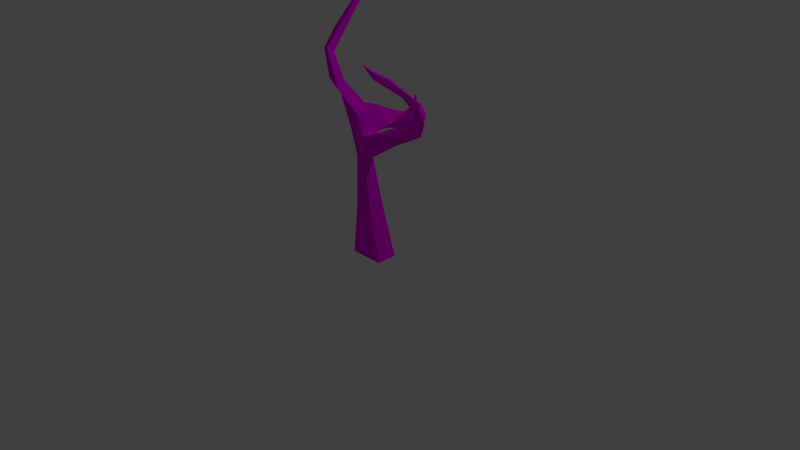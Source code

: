 # Source: tree2.blend  (saved by Blender 2.76.0; exported with 4.5.12 LTS)
import bpy
from mathutils import Matrix  # noqa: F401  (used for matrix-valued properties, if any)

bpy.ops.wm.read_factory_settings(use_empty=True)
scene = bpy.context.scene
scene.name = 'Scene'

# ---- collections
col_collection_1 = bpy.data.collections.new('Collection 1'); scene.collection.children.link(col_collection_1)

# ---- images (referenced by path relative to the original .blend; pixels are not part of the script)
import os
ASSET_DIR = os.environ.get("B2B_ASSET_DIR", "")  # directory of the original .blend (textures are referenced by path, not embedded)
HERE = os.path.dirname(os.path.abspath(__file__))  # packed textures are extracted next to this script under _unpacked/

def load_image(name, relpath, width, height, colorspace="sRGB"):
    """Load a texture the original file referenced (path relative to the .blend, or extracted next to this script)."""
    p = next((c for c in (os.path.join(HERE, relpath), os.path.join(ASSET_DIR, relpath)) if relpath and os.path.exists(c)), "")
    if p:
        img = bpy.data.images.load(p, check_existing=True)
        img.name = name
    else:  # same state as the original file: an image datablock whose file is absent (Cycles renders it pink)
        img = bpy.data.images.new(name, width, height)
        img.source = "FILE"
        img.filepath = "//" + (relpath or name)
    img.colorspace_settings.name = colorspace
    return img
img_tree1_texture_copy_png = load_image('tree1_texture copy.png', 'tree1_texture copy.png', 1024, 1024, 'sRGB')

# ---- materials (node trees are filled in below, after node groups)
mat_material_001 = bpy.data.materials.new('Material.001')
mat_material_001.alpha_threshold = 0.0
mat_material_001.roughness = 0.5

# ---- material node trees
mat_material_001.use_nodes = True; mat_material_001.node_tree.nodes.clear()
_N = mat_material_001.node_tree.nodes; _L = mat_material_001.node_tree.links
n0 = _N.new('ShaderNodeOutputMaterial'); n0.name = 'Material Output'; n0.location = (300, 300)
n1 = _N.new('ShaderNodeBsdfDiffuse'); n1.name = 'Diffuse BSDF'; n1.location = (56, 362)
n2 = _N.new('ShaderNodeTexImage'); n2.name = 'Image Texture'; n2.location = (-202, 379)
n2.width = 140
n2.image = img_tree1_texture_copy_png
_L.new(n1.outputs[0], n0.inputs[0])
_L.new(n2.outputs[0], n1.inputs[0])
n0.is_active_output = True

# ---- world
world_world = bpy.data.worlds.new('World'); scene.world = world_world
world_world.color = (0.05088, 0.05088, 0.05088)
world_world.use_sun_shadow = False
world_world.sun_shadow_jitter_overblur = 0.0
world_world.cycles.sampling_method = 'MANUAL'
world_world.cycles.sample_map_resolution = 256

# ---- cameras
cam_camera = bpy.data.cameras.new('Camera')
cam_camera.clip_end = 100.0
cam_camera.lens = 35.0
cam_camera.sensor_width = 32.0
cam_camera.sensor_height = 18.0
cam_camera.ortho_scale = 7.314
cam_camera.dof.focus_distance = 0.0

# ---- lights
light_lamp = bpy.data.lights.new('Lamp', 'POINT')
light_lamp.transmission_factor = 0.0
light_lamp.cutoff_distance = 30.0
light_lamp.energy = 100.0
light_lamp.shadow_buffer_clip_start = 1.001
light_lamp.shadow_soft_size = 0.1
light_lamp.shadow_maximum_resolution = 0.006
light_lamp.use_absolute_resolution = True
light_lamp.cycles.use_multiple_importance_sampling = False

# ---- meshes
me_cube = bpy.data.meshes.new('Cube')
me_cube.from_pydata([(-0.7752, 1.732, -1.233), (1.524, -1.276, -0.8619), (-1.352, -1.275, -0.8616), (-0.8508, 1.737, -1.304), (-0.757, 1.734, -1.167), (1.539, -1.276, 0.8625), (-1.329, -1.275, 0.8628), (-0.834, 1.74, -1.239), (-0.6259, 1.593, -0.8129), (-0.767, 0.702, 1.651), (0.06353, -0.1576, -0.168), (0.4519, -0.6848, -0.6445), (-1.282, -0.6838, -0.704), (-1.643, -0.07934, -0.4663), (-1.886, 0.6558, 1.305), (-0.7939, 1.589, -0.8564), (-0.6056, 1.615, -0.5093), (-0.05474, 0.6652, 2.84), (0.01699, -0.1234, 0.744), (0.8287, -0.7664, 0.8686), (-1.087, -0.6814, 0.5893), (-1.236, -0.1682, 0.3127), (-1.472, 0.7302, 2.442), (-0.8807, 1.618, -0.6248), (-0.767, 0.702, 1.651), (0.06353, -0.1576, -0.168), (-0.05474, 0.6652, 2.84), (0.01699, -0.1234, 0.744), (0.3698, 0.3553, -0.05571), (-0.03545, 0.09697, -0.6067), (-1.651, 0.1398, -0.6494), (-1.143, 0.3771, 0.2135), (0.6406, 0.3933, 1.737), (0.4295, 0.1378, 1.108), (-1.338, 0.1409, 0.715), (-1.129, 0.5516, 1.737), (0.3698, 0.3553, -0.05571), (-0.03545, 0.09697, -0.6067), (0.6406, 0.3933, 1.737), (0.4295, 0.1378, 1.108), (4.86, 0.3944, 0.2247), (5.574, 0.3247, 0.07981), (4.912, 0.345, 0.5676), (5.773, 0.2964, 0.4429), (6.203, 0.9096, -0.7612), (6.41, 0.9733, -0.8142), (5.789, 0.4676, 0.01438), (5.953, 0.5138, 0.5006), (6.072, 0.4424, 0.3919), (4.981, 0.5526, 0.09357), (5.218, 0.5113, 0.471), (5.468, 0.6183, 0.3332), (2.762, 1.009, 3.024), (3.074, 0.9212, 2.281), (3.144, 1.005, 3.245), (3.308, 0.9152, 2.529), (4.371, 0.7114, 0.5561), (3.661, 0.8259, 1.225), (3.66, 0.8304, 1.579), (4.582, 0.7199, 0.8827), (2.9, 0.8285, 2.163), (4.405, 0.6569, 0.8775), (4.105, 0.6578, 0.4311), (2.85, 0.8313, 1.794), (-0.1727, 0.203, -4.084), (0.7032, 0.05515, -3.53), (-0.6278, 0.0125, -3.936), (-1.03, 0.1489, -4.056), (-1.446, 0.3711, -0.725), (-1.528, 0.323, -1.78), (-1.438, 0.2517, -2.613), (-1.284, 0.1925, -3.225), (-1.138, 0.1635, -3.695), (-0.7079, 0.01468, -3.59), (-0.8852, 0.02704, -3.201), (-1.142, 0.05394, -2.723), (-1.402, 0.09281, -2.113), (-1.576, 0.1285, -1.386), (0.01861, 0.1149, -1.226), (0.1277, 0.1114, -1.839), (0.2941, 0.0944, -2.379), (0.4679, 0.07617, -2.827), (0.6067, 0.06272, -3.199), (-0.269, 0.2159, -3.742), (-0.3475, 0.2368, -3.289), (-0.377, 0.2666, -2.671), (-0.3711, 0.3194, -1.911), (-0.09745, 0.352, -0.9469), (2.992, 0.5348, -1.867), (3.098, 0.564, -1.692), (3.044, 0.5596, -1.634), (2.812, 0.5321, -1.795), (0.8075, 0.3164, -3.476), (1.879, 0.4113, -2.645), (2.19, 0.4195, -2.736), (0.9814, 0.3087, -3.785), (1.789, 0.2455, -3.152), (2.81, 0.4792, -2.01), (2.579, 0.4497, -2.075), (1.637, 0.2456, -2.887), (-1.461, 1.242, 0.3725), (-1.803, 0.9607, 1.604), (-2.565, 1.039, 1.166), (-2.032, 1.238, 0.336), (-1.53, 1.245, 1.036), (-1.691, 1.023, 2.342), (-2.298, 0.9975, 2.128), (-2.126, 1.198, 1.183), (5.404, 0.5934, -0.05076), (5.736, 0.5082, -0.1042)], [(44, 45)], [(11, 1, 2, 12), (19, 20, 6, 5), (11, 19, 5, 1), (1, 5, 6, 2), (15, 23, 7, 3), (4, 0, 3, 7), (2, 6, 20, 12), (12, 20, 21, 13), (31, 35, 22, 14), (103, 107, 23, 15), (0, 4, 16, 8), (101, 105, 17, 9), (28, 9, 24, 36), (10, 18, 19, 11), (4, 7, 23, 16), (105, 106, 22, 17), (33, 34, 21, 18), (18, 21, 20, 19), (0, 8, 15, 3), (101, 9, 14, 102), (29, 10, 13, 30), (10, 11, 12, 13), (27, 25, 41, 43), (18, 10, 25, 27), (33, 18, 27, 39), (9, 17, 26, 24), (17, 32, 38, 26), (32, 33, 39, 38), (24, 26, 38, 36), (36, 38, 39, 37), (9, 28, 31, 14), (73, 72, 67, 66), (17, 22, 35, 32), (32, 35, 34, 33), (10, 29, 37, 25), (29, 28, 36, 37), (13, 21, 34, 30), (30, 34, 35, 31), (39, 27, 43, 42), (37, 39, 42, 40), (25, 37, 40, 41), (42, 43, 48, 50), (50, 48, 47, 51), (40, 42, 50, 49), (58, 57, 53, 55), (41, 40, 49, 46), (43, 41, 46, 48), (52, 54, 55, 53), (60, 58, 55, 54), (57, 63, 52, 53), (63, 60, 54, 52), (49, 50, 61, 62), (62, 61, 60, 63), (56, 62, 63, 57), (50, 51, 59, 61), (61, 59, 58, 60), (59, 56, 57, 58), (64, 65, 66, 67), (94, 93, 91, 88), (82, 73, 66, 65), (72, 83, 64, 67), (31, 28, 87, 68), (68, 87, 86, 69), (69, 86, 85, 70), (70, 85, 84, 71), (71, 84, 83, 72), (29, 30, 77, 78), (78, 77, 76, 79), (79, 76, 75, 80), (80, 75, 74, 81), (81, 74, 73, 82), (28, 29, 78, 87), (87, 78, 79, 86), (86, 79, 80, 85), (85, 80, 81, 84), (84, 81, 82, 83), (30, 31, 68, 77), (77, 68, 69, 76), (76, 69, 70, 75), (75, 70, 71, 74), (74, 71, 72, 73), (91, 90, 89, 88), (98, 97, 89, 90), (97, 94, 88, 89), (93, 98, 90, 91), (83, 82, 99, 92), (92, 99, 98, 93), (65, 64, 95, 96), (96, 95, 94, 97), (82, 65, 96, 99), (99, 96, 97, 98), (64, 83, 92, 95), (95, 92, 93, 94), (8, 100, 103, 15), (100, 101, 102, 103), (16, 23, 107, 104), (104, 107, 106, 105), (8, 16, 104, 100), (100, 104, 105, 101), (14, 22, 106, 102), (102, 106, 107, 103), (51, 108, 56, 59), (49, 62, 56, 108), (109, 108, 51, 47), (46, 49, 108, 109), (47, 48, 46, 109)])
_uv = me_cube.uv_layers.new(name='UVMap')
_uv.uv.foreach_set('vector', [0.5495, 0.2236, 0.6613, 0.1323, 0.5364, 0.3662, 0.4729, 0.3762, 0.5946, 0.1618, 0.3872, 0.05259, 0.4466, 0.00018, 0.7152, 0.1767, 0.5623, 0.2991, 0.5946, 0.1618, 0.7152, 0.1767, 0.7011, 0.3304, 0.7011, 0.3304, 0.7152, 0.1767, 0.9721, 0.2027, 0.9587, 0.3565, 0.1252, 0.2285, 0.07429, 0.3585, 0.00018, 0.07174, 0.0675, 0.00018, 0.1532, 0.3125, 0.126, 0.3777, 0.1077, 0.3994, 0.1304, 0.3272, 0.5364, 0.3662, 0.5298, 0.5446, 0.47, 0.513, 0.4729, 0.3762, 0.4729, 0.3762, 0.47, 0.513, 0.3877, 0.5088, 0.382, 0.4144, 0.281, 0.4012, 0.2387, 0.5358, 0.1977, 0.5074, 0.2385, 0.3966, 0.1629, 0.2845, 0.1154, 0.4082, 0.07429, 0.3585, 0.1252, 0.2285, 0.126, 0.3777, 0.1532, 0.3125, 0.1698, 0.2394, 0.2108, 0.3131, 0.2693, 0.2839, 0.2023, 0.1825, 0.2186, 0.154, 0.2986, 0.2694, 0.3582, 0.2944, 0.2986, 0.2694, 0.2986, 0.2694, 0.3582, 0.2944, 0.4538, 0.268, 0.411, 0.1472, 0.5946, 0.1618, 0.5623, 0.2991, 0.1532, 0.3125, 0.1304, 0.3272, 0.1212, 0.1921, 0.1698, 0.2394, 0.2023, 0.1825, 0.1371, 0.08669, 0.1451, 0.03398, 0.2186, 0.154, 0.3442, 0.147, 0.2195, 0.01275, 0.3157, 0.02319, 0.411, 0.1472, 0.411, 0.1472, 0.3157, 0.02319, 0.3872, 0.05259, 0.5946, 0.1618, 0.1056, 0.01405, 0.184, 0.1311, 0.1252, 0.2285, 0.0675, 0.00018, 0.2604, 0.2233, 0.2986, 0.2694, 0.2385, 0.3966, 0.2007, 0.3406, 0.4116, 0.3004, 0.4538, 0.268, 0.382, 0.4144, 0.3423, 0.4118, 0.4538, 0.268, 0.5495, 0.2236, 0.4729, 0.3762, 0.382, 0.4144, 0.00018, 0.8445, 0.008067, 0.7417, 0.6376, 0.7529, 0.6185, 0.7941, 0.411, 0.1472, 0.4538, 0.268, 0.4538, 0.268, 0.411, 0.1472, 0.3442, 0.147, 0.411, 0.1472, 0.411, 0.1472, 0.3442, 0.147, 0.2986, 0.2694, 0.2186, 0.154, 0.2186, 0.154, 0.2986, 0.2694, 0.2186, 0.154, 0.2594, 0.1169, 0.2595, 0.1176, 0.2186, 0.154, 0.2594, 0.1169, 0.3442, 0.147, 0.3442, 0.147, 0.2595, 0.1176, 0.2986, 0.2694, 0.2186, 0.154, 0.2595, 0.1176, 0.3582, 0.2944, 0.3582, 0.2944, 0.2595, 0.1176, 0.3442, 0.147, 0.4116, 0.3004, 0.2986, 0.2694, 0.3582, 0.2944, 0.281, 0.4012, 0.2385, 0.3966, 0.3423, 0.4118, 0.281, 0.4012, 0.281, 0.4012, 0.3423, 0.4118, 0.2186, 0.154, 0.1451, 0.03398, 0.177, 0.03995, 0.2594, 0.1169, 0.2594, 0.1169, 0.177, 0.03995, 0.2195, 0.01275, 0.3442, 0.147, 0.4538, 0.268, 0.4116, 0.3004, 0.4116, 0.3004, 0.4538, 0.268, 0.4116, 0.3004, 0.3582, 0.2944, 0.3582, 0.2944, 0.4116, 0.3004, 0.382, 0.4144, 0.3877, 0.5088, 0.2759, 0.5234, 0.3423, 0.4118, 0.3423, 0.4118, 0.2759, 0.5234, 0.2387, 0.5358, 0.281, 0.4012, 0.00795, 0.889, 0.00018, 0.8445, 0.6185, 0.7941, 0.5353, 0.8254, 0.00018, 0.6968, 0.05613, 0.545, 0.5852, 0.6609, 0.5913, 0.7259, 0.03852, 0.7414, 0.00018, 0.6968, 0.5913, 0.7259, 0.684, 0.7414, 0.5353, 0.8254, 0.6185, 0.7941, 0.6417, 0.8109, 0.5673, 0.8393, 0.5673, 0.8393, 0.6417, 0.8109, 0.6688, 0.8244, 0.5917, 0.853, 0.5913, 0.7259, 0.5852, 0.6609, 0.6192, 0.6597, 0.6168, 0.7068, 0.08351, 0.9389, 0.1023, 0.9708, 0.04977, 0.9768, 0.04269, 0.9421, 0.684, 0.7414, 0.5913, 0.7259, 0.6168, 0.7068, 0.7052, 0.7254, 0.6185, 0.7941, 0.6376, 0.7529, 0.6624, 0.7745, 0.6417, 0.8109, 0.00018, 0.9858, 0.00018, 0.9348, 0.04269, 0.9421, 0.04977, 0.9768, 0.2971, 0.9295, 0.3604, 0.952, 0.3211, 0.9558, 0.2811, 0.9555, 0.1023, 0.9708, 0.03696, 0.9998, 0.00018, 0.9858, 0.04977, 0.9768, 0.3001, 0.8936, 0.2971, 0.9295, 0.2811, 0.9555, 0.2623, 0.9111, 0.5246, 0.8893, 0.5319, 0.9356, 0.4106, 0.9305, 0.4062, 0.8893, 0.4062, 0.8893, 0.4106, 0.9305, 0.2971, 0.9295, 0.3001, 0.8936, 0.1546, 0.9589, 0.1375, 0.9777, 0.03696, 0.9998, 0.1023, 0.9708, 0.5319, 0.9356, 0.5517, 0.9562, 0.4372, 0.9549, 0.4106, 0.9305, 0.4106, 0.9305, 0.4372, 0.9549, 0.3604, 0.952, 0.2971, 0.9295, 0.1533, 0.9256, 0.1546, 0.9589, 0.1023, 0.9708, 0.08351, 0.9389, 0.3582, 0.2944, 0.4116, 0.3004, 0.3423, 0.4118, 0.281, 0.4012, 0.3582, 0.2944, 0.3582, 0.2944, 0.3582, 0.2944, 0.3582, 0.2944, 0.4116, 0.3004, 0.3423, 0.4118, 0.3423, 0.4118, 0.4116, 0.3004, 0.281, 0.4012, 0.3582, 0.2944, 0.3582, 0.2944, 0.281, 0.4012, 0.281, 0.4012, 0.3582, 0.2944, 0.3582, 0.2944, 0.281, 0.4012, 0.281, 0.4012, 0.3582, 0.2944, 0.3582, 0.2944, 0.281, 0.4012, 0.281, 0.4012, 0.3582, 0.2944, 0.3582, 0.2944, 0.281, 0.4012, 0.281, 0.4012, 0.3582, 0.2944, 0.3582, 0.2944, 0.281, 0.4012, 0.281, 0.4012, 0.3582, 0.2944, 0.3582, 0.2944, 0.281, 0.4012, 0.4116, 0.3004, 0.3423, 0.4118, 0.3423, 0.4118, 0.4116, 0.3004, 0.4116, 0.3004, 0.3423, 0.4118, 0.3423, 0.4118, 0.4116, 0.3004, 0.4116, 0.3004, 0.3423, 0.4118, 0.3423, 0.4118, 0.4116, 0.3004, 0.4116, 0.3004, 0.3423, 0.4118, 0.3423, 0.4118, 0.4116, 0.3004, 0.4116, 0.3004, 0.3423, 0.4118, 0.3423, 0.4118, 0.4116, 0.3004, 0.3582, 0.2944, 0.4116, 0.3004, 0.4116, 0.3004, 0.3582, 0.2944, 0.3582, 0.2944, 0.4116, 0.3004, 0.4116, 0.3004, 0.3582, 0.2944, 0.3582, 0.2944, 0.4116, 0.3004, 0.4116, 0.3004, 0.3582, 0.2944, 0.3582, 0.2944, 0.4116, 0.3004, 0.4116, 0.3004, 0.3582, 0.2944, 0.3582, 0.2944, 0.4116, 0.3004, 0.4116, 0.3004, 0.3582, 0.2944, 0.3423, 0.4118, 0.281, 0.4012, 0.281, 0.4012, 0.3423, 0.4118, 0.3423, 0.4118, 0.281, 0.4012, 0.281, 0.4012, 0.3423, 0.4118, 0.3423, 0.4118, 0.281, 0.4012, 0.281, 0.4012, 0.3423, 0.4118, 0.3423, 0.4118, 0.281, 0.4012, 0.281, 0.4012, 0.3423, 0.4118, 0.3423, 0.4118, 0.281, 0.4012, 0.281, 0.4012, 0.3423, 0.4118, 0.3582, 0.2944, 0.4116, 0.3004, 0.4116, 0.3004, 0.3582, 0.2944, 0.4116, 0.3004, 0.4116, 0.3004, 0.4116, 0.3004, 0.4116, 0.3004, 0.4116, 0.3004, 0.3582, 0.2944, 0.3582, 0.2944, 0.4116, 0.3004, 0.3582, 0.2944, 0.4116, 0.3004, 0.4116, 0.3004, 0.3582, 0.2944, 0.3582, 0.2944, 0.4116, 0.3004, 0.4116, 0.3004, 0.3582, 0.2944, 0.3582, 0.2944, 0.4116, 0.3004, 0.4116, 0.3004, 0.3582, 0.2944, 0.4116, 0.3004, 0.3582, 0.2944, 0.3582, 0.2944, 0.4116, 0.3004, 0.4116, 0.3004, 0.3582, 0.2944, 0.3582, 0.2944, 0.4116, 0.3004, 0.4116, 0.3004, 0.4116, 0.3004, 0.4116, 0.3004, 0.4116, 0.3004, 0.4116, 0.3004, 0.4116, 0.3004, 0.4116, 0.3004, 0.4116, 0.3004, 0.3582, 0.2944, 0.3582, 0.2944, 0.3582, 0.2944, 0.3582, 0.2944, 0.3582, 0.2944, 0.3582, 0.2944, 0.3582, 0.2944, 0.3582, 0.2944, 0.184, 0.1311, 0.2222, 0.1772, 0.1629, 0.2845, 0.1252, 0.2285, 0.2222, 0.1772, 0.2604, 0.2233, 0.2007, 0.3406, 0.1629, 0.2845, 0.1698, 0.2394, 0.1212, 0.1921, 0.1292, 0.1394, 0.1861, 0.2109, 0.1861, 0.2109, 0.1292, 0.1394, 0.1371, 0.08669, 0.2023, 0.1825, 0.2108, 0.3131, 0.1698, 0.2394, 0.1861, 0.2109, 0.2401, 0.2985, 0.2401, 0.2985, 0.1861, 0.2109, 0.2023, 0.1825, 0.2693, 0.2839, 0.2385, 0.3966, 0.1977, 0.5074, 0.1565, 0.4578, 0.2007, 0.3406, 0.2007, 0.3406, 0.1565, 0.4578, 0.1154, 0.4082, 0.1629, 0.2845, 0.5517, 0.9562, 0.0, 0.0, 0.0, 0.0, 0.1533, 0.9256, 0.0, 0.0, 0.4062, 0.8893, 0.1546, 0.9589, 0.0, 0.0, 0.0, 0.0, 0.5517, 0.9562, 0.6688, 0.8244, 0.0, 0.0, 0.0, 0.0, 0.6168, 0.7068, 0.0, 0.0, 0.0, 0.0, 0.0, 0.0, 0.6417, 0.8109, 0.6624, 0.7745, 0.0, 0.0])
me_cube.materials.append(mat_material_001)
me_cube.use_remesh_preserve_volume = False
me_cube.use_remesh_preserve_attributes = False
me_cube.use_mirror_vertex_groups = False
me_cube.update()

# ---- objects
ob_cube = bpy.data.objects.new('Cube', me_cube)
ob_lamp = bpy.data.objects.new('Lamp', light_lamp)
ob_camera = bpy.data.objects.new('Camera', cam_camera)

# ---- transforms, parenting, visibility, modifiers, constraints
ob_cube.location = (0.0, 0.0, 1.517)
ob_cube.rotation_euler = (1.571, -0.0, 0.0)
ob_cube.scale = (0.1623, 1.176, 0.1623)
ob_cube.lock_rotations_4d = False
ob_cube.empty_display_type = 'ARROWS'
ob_cube.lineart.crease_threshold = 0.0
ob_lamp.location = (4.076, 1.005, 5.904)
ob_lamp.rotation_euler = (0.6503, 0.05522, 1.866)
ob_lamp.lock_rotations_4d = False
ob_lamp.empty_display_type = 'ARROWS'
ob_lamp.color = (0.0, 0.0, 0.0, 0.0)
ob_lamp.lineart.crease_threshold = 0.0
ob_camera.location = (7.481, -6.508, 5.344)
ob_camera.rotation_euler = (1.109, 0.01082, 0.8149)
ob_camera.lock_rotations_4d = False
ob_camera.empty_display_type = 'ARROWS'
ob_camera.color = (0.0, 0.0, 0.0, 0.0)
ob_camera.display_type = 'WIRE'
ob_camera.lineart.crease_threshold = 0.0

# ---- collection membership
col_collection_1.objects.link(ob_cube)
col_collection_1.objects.link(ob_lamp)
col_collection_1.objects.link(ob_camera)

# ---- scene / render settings (as saved in the file)
scene.camera = ob_camera
scene.frame_start = 1; scene.frame_end = 250; scene.frame_set(1)
scene.render.engine = 'CYCLES'
scene.render.resolution_percentage = 50
scene.render.dither_intensity = 0.0
scene.cycles.use_denoising = False
scene.cycles.samples = 10
scene.cycles.sampling_pattern = 'TABULATED_SOBOL'
scene.cycles.light_sampling_threshold = 0.0
scene.cycles.use_adaptive_sampling = False
scene.cycles.use_light_tree = False
scene.cycles.blur_glossy = 0.0
scene.cycles.pixel_filter_type = 'GAUSSIAN'
scene.cycles.sample_clamp_indirect = 0.0
scene.view_settings.view_transform = 'Standard'
bpy.context.view_layer.update()
